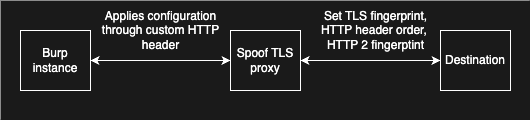

The diagram above was exported from draw.io. Its source (the exported page's mxGraphModel, read from the mxfile embedded in the PNG):
<mxGraphModel dx="1242" dy="789" grid="1" gridSize="10" guides="1" tooltips="1" connect="1" arrows="1" fold="1" page="1" pageScale="1" pageWidth="827" pageHeight="1169" math="0" shadow="0">
  <root>
    <mxCell id="0" />
    <mxCell id="1" parent="0" />
    <mxCell id="pDCuQHgYlYR6ZIh45Tf7-15" value="" style="rounded=0;whiteSpace=wrap;html=1;fillColor=#1A1A1A;strokeColor=none;" parent="1" vertex="1">
      <mxGeometry x="240" y="170" width="530" height="120" as="geometry" />
    </mxCell>
    <mxCell id="pDCuQHgYlYR6ZIh45Tf7-2" value="&lt;font color=&quot;#ffffff&quot;&gt;Burp instance&lt;/font&gt;" style="rounded=0;whiteSpace=wrap;html=1;strokeColor=#FFFFFF;fillColor=#1A1A1A;" parent="1" vertex="1">
      <mxGeometry x="260" y="200" width="70" height="60" as="geometry" />
    </mxCell>
    <mxCell id="pDCuQHgYlYR6ZIh45Tf7-7" value="&lt;font color=&quot;#ffffff&quot;&gt;Spoof TLS&lt;br&gt;proxy&lt;/font&gt;" style="rounded=0;whiteSpace=wrap;html=1;fillColor=#1A1A1A;strokeColor=#FFFFFF;" parent="1" vertex="1">
      <mxGeometry x="470" y="200" width="70" height="60" as="geometry" />
    </mxCell>
    <mxCell id="pDCuQHgYlYR6ZIh45Tf7-8" value="" style="endArrow=classic;startArrow=classic;html=1;rounded=0;entryX=0;entryY=0.5;entryDx=0;entryDy=0;exitX=1;exitY=0.5;exitDx=0;exitDy=0;strokeColor=#FFFFFF;" parent="1" source="pDCuQHgYlYR6ZIh45Tf7-2" target="pDCuQHgYlYR6ZIh45Tf7-7" edge="1">
      <mxGeometry width="50" height="50" relative="1" as="geometry">
        <mxPoint x="344.7" y="242.82" as="sourcePoint" />
        <mxPoint x="455.3" y="260" as="targetPoint" />
      </mxGeometry>
    </mxCell>
    <mxCell id="pDCuQHgYlYR6ZIh45Tf7-10" value="Applies configuration&lt;br&gt;through custom HTTP&lt;br&gt;header" style="text;html=1;align=center;verticalAlign=middle;resizable=0;points=[];autosize=1;strokeColor=none;fillColor=none;fontColor=#FFFFFF;" parent="1" vertex="1">
      <mxGeometry x="330" y="170" width="140" height="60" as="geometry" />
    </mxCell>
    <mxCell id="pDCuQHgYlYR6ZIh45Tf7-12" value="" style="endArrow=classic;startArrow=classic;html=1;rounded=0;exitX=1;exitY=0.5;exitDx=0;exitDy=0;strokeColor=#FFFFFF;entryX=0;entryY=0.5;entryDx=0;entryDy=0;" parent="1" source="pDCuQHgYlYR6ZIh45Tf7-7" target="pDCuQHgYlYR6ZIh45Tf7-13" edge="1">
      <mxGeometry width="50" height="50" relative="1" as="geometry">
        <mxPoint x="540" y="229.5" as="sourcePoint" />
        <mxPoint x="680" y="230.5" as="targetPoint" />
      </mxGeometry>
    </mxCell>
    <mxCell id="pDCuQHgYlYR6ZIh45Tf7-13" value="&lt;font color=&quot;#ffffff&quot;&gt;Destination&lt;br&gt;&lt;/font&gt;" style="rounded=0;whiteSpace=wrap;html=1;strokeColor=#FFFFFF;fillColor=#1A1A1A;" parent="1" vertex="1">
      <mxGeometry x="680" y="200" width="70" height="60" as="geometry" />
    </mxCell>
    <mxCell id="pDCuQHgYlYR6ZIh45Tf7-14" value="Set TLS fingerprint, &lt;br&gt;HTTP header order,&amp;nbsp;&lt;br&gt;HTTP 2 fingerptint" style="text;html=1;align=center;verticalAlign=middle;resizable=0;points=[];autosize=1;strokeColor=none;fillColor=none;fontColor=#FFFFFF;" parent="1" vertex="1">
      <mxGeometry x="550" y="170" width="130" height="60" as="geometry" />
    </mxCell>
  </root>
</mxGraphModel>